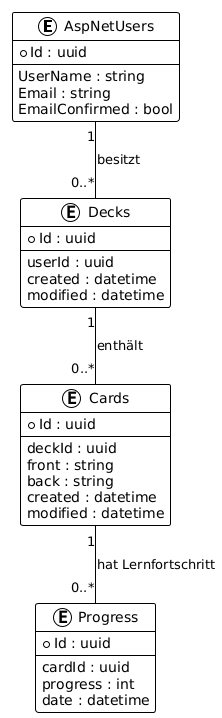

The diagram above was rendered by PlantUML. Its source (embedded in the PNG):
@startuml
' SmartLearn - Entity-Relationship-Diagramm (GUID-Version, kompatible Syntax)

!theme plain

entity "AspNetUsers" as User {
    *Id : uuid
    --
    UserName : string
    Email : string
    EmailConfirmed : bool
}

entity "Decks" as Deck {
    *Id : uuid
    --
    userId : uuid
    created : datetime
    modified : datetime
}

entity "Cards" as Card {
    *Id : uuid
    --
    deckId : uuid
    front : string
    back : string
    created : datetime
    modified : datetime
}

entity "Progress" as Progress {
    *Id : uuid
    --
    cardId : uuid
    progress : int
    date : datetime
}

' Beziehungen mit Multiplicitäten (kompatibel)
User "1" -- "0..*" Deck : besitzt
Deck "1" -- "0..*" Card : enthält
Card "1" -- "0..*" Progress : hat Lernfortschritt
@enduml